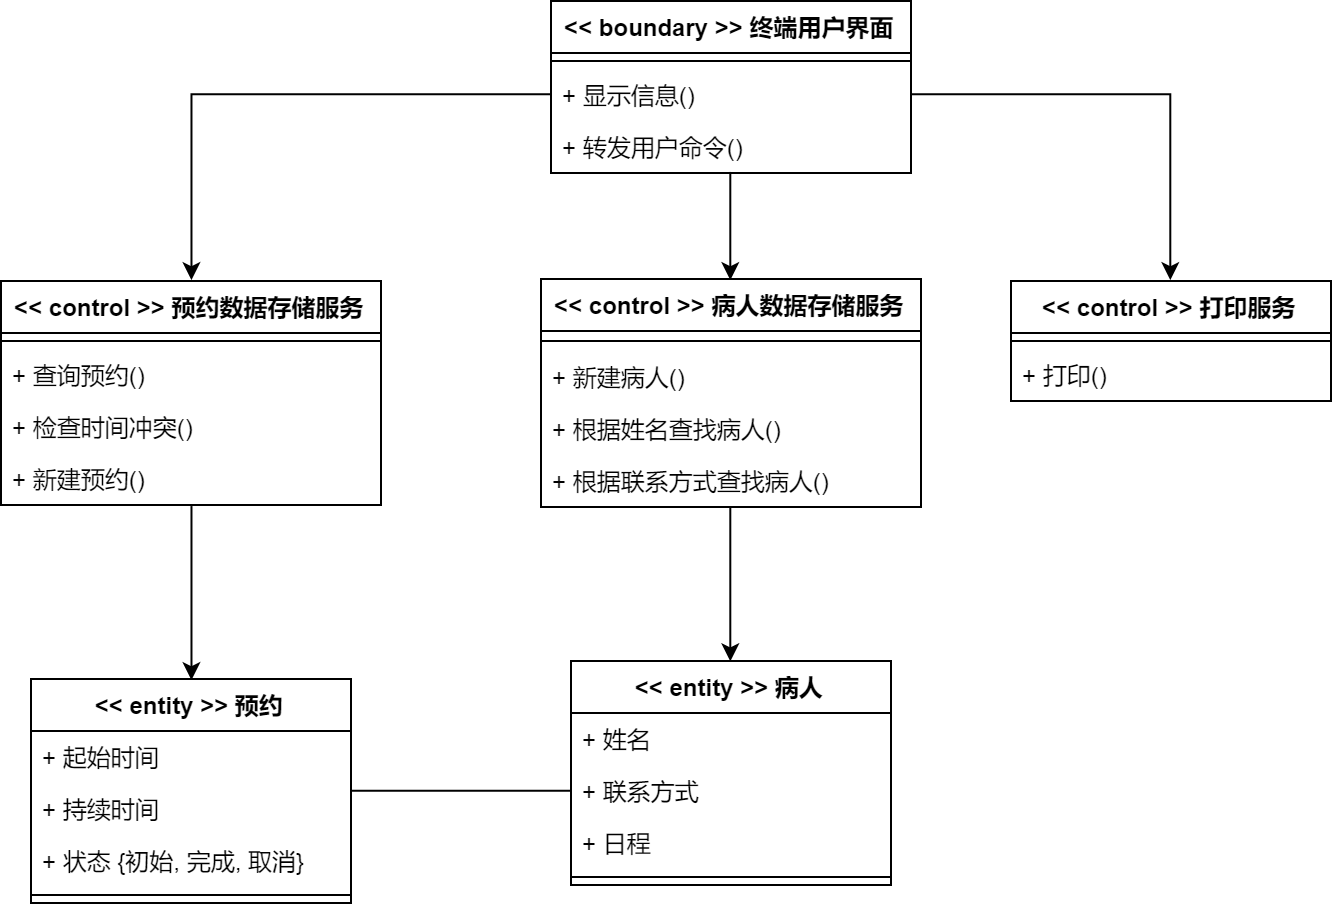

The diagram above was exported from draw.io. Its source (the exported page's mxGraphModel, read from the mxfile embedded in the PNG):
<mxGraphModel dx="932" dy="721" grid="1" gridSize="10" guides="1" tooltips="1" connect="1" arrows="1" fold="1" page="1" pageScale="1" pageWidth="827" pageHeight="1169" math="0" shadow="0">
  <root>
    <mxCell id="T6CD0nCC34MScpYv-IAn-0" />
    <mxCell id="T6CD0nCC34MScpYv-IAn-1" parent="T6CD0nCC34MScpYv-IAn-0" />
    <mxCell id="zzuFbuHEd9bbFzNYhQMz-50" style="edgeStyle=orthogonalEdgeStyle;rounded=0;orthogonalLoop=1;jettySize=auto;html=1;exitX=0.5;exitY=1;exitDx=0;exitDy=0;entryX=0.5;entryY=0;entryDx=0;entryDy=0;startArrow=none;startFill=0;endArrow=classic;endFill=1;" edge="1" parent="T6CD0nCC34MScpYv-IAn-1" source="zzuFbuHEd9bbFzNYhQMz-3" target="zzuFbuHEd9bbFzNYhQMz-32">
      <mxGeometry relative="1" as="geometry" />
    </mxCell>
    <mxCell id="zzuFbuHEd9bbFzNYhQMz-3" value="&lt;&lt; boundary &gt;&gt; 终端用户界面" style="swimlane;fontStyle=1;align=center;verticalAlign=top;childLayout=stackLayout;horizontal=1;startSize=26;horizontalStack=0;resizeParent=1;resizeParentMax=0;resizeLast=0;collapsible=1;marginBottom=0;" vertex="1" parent="T6CD0nCC34MScpYv-IAn-1">
      <mxGeometry x="356" y="70" width="180" height="86" as="geometry" />
    </mxCell>
    <mxCell id="zzuFbuHEd9bbFzNYhQMz-5" value="" style="line;strokeWidth=1;fillColor=none;align=left;verticalAlign=middle;spacingTop=-1;spacingLeft=3;spacingRight=3;rotatable=0;labelPosition=right;points=[];portConstraint=eastwest;" vertex="1" parent="zzuFbuHEd9bbFzNYhQMz-3">
      <mxGeometry y="26" width="180" height="8" as="geometry" />
    </mxCell>
    <mxCell id="zzuFbuHEd9bbFzNYhQMz-6" value="+ 显示信息()" style="text;strokeColor=none;fillColor=none;align=left;verticalAlign=top;spacingLeft=4;spacingRight=4;overflow=hidden;rotatable=0;points=[[0,0.5],[1,0.5]];portConstraint=eastwest;" vertex="1" parent="zzuFbuHEd9bbFzNYhQMz-3">
      <mxGeometry y="34" width="180" height="26" as="geometry" />
    </mxCell>
    <mxCell id="zzuFbuHEd9bbFzNYhQMz-15" value="+ 转发用户命令()" style="text;strokeColor=none;fillColor=none;align=left;verticalAlign=top;spacingLeft=4;spacingRight=4;overflow=hidden;rotatable=0;points=[[0,0.5],[1,0.5]];portConstraint=eastwest;" vertex="1" parent="zzuFbuHEd9bbFzNYhQMz-3">
      <mxGeometry y="60" width="180" height="26" as="geometry" />
    </mxCell>
    <mxCell id="zzuFbuHEd9bbFzNYhQMz-16" value="&lt;&lt; entity &gt;&gt; 预约" style="swimlane;fontStyle=1;align=center;verticalAlign=top;childLayout=stackLayout;horizontal=1;startSize=26;horizontalStack=0;resizeParent=1;resizeParentMax=0;resizeLast=0;collapsible=1;marginBottom=0;" vertex="1" parent="T6CD0nCC34MScpYv-IAn-1">
      <mxGeometry x="96" y="409" width="160" height="112" as="geometry" />
    </mxCell>
    <mxCell id="zzuFbuHEd9bbFzNYhQMz-17" value="+ 起始时间" style="text;strokeColor=none;fillColor=none;align=left;verticalAlign=top;spacingLeft=4;spacingRight=4;overflow=hidden;rotatable=0;points=[[0,0.5],[1,0.5]];portConstraint=eastwest;" vertex="1" parent="zzuFbuHEd9bbFzNYhQMz-16">
      <mxGeometry y="26" width="160" height="26" as="geometry" />
    </mxCell>
    <mxCell id="zzuFbuHEd9bbFzNYhQMz-47" value="+ 持续时间" style="text;strokeColor=none;fillColor=none;align=left;verticalAlign=top;spacingLeft=4;spacingRight=4;overflow=hidden;rotatable=0;points=[[0,0.5],[1,0.5]];portConstraint=eastwest;" vertex="1" parent="zzuFbuHEd9bbFzNYhQMz-16">
      <mxGeometry y="52" width="160" height="26" as="geometry" />
    </mxCell>
    <mxCell id="zzuFbuHEd9bbFzNYhQMz-48" value="+ 状态 {初始, 完成, 取消}" style="text;strokeColor=none;fillColor=none;align=left;verticalAlign=top;spacingLeft=4;spacingRight=4;overflow=hidden;rotatable=0;points=[[0,0.5],[1,0.5]];portConstraint=eastwest;" vertex="1" parent="zzuFbuHEd9bbFzNYhQMz-16">
      <mxGeometry y="78" width="160" height="26" as="geometry" />
    </mxCell>
    <mxCell id="zzuFbuHEd9bbFzNYhQMz-18" value="" style="line;strokeWidth=1;fillColor=none;align=left;verticalAlign=middle;spacingTop=-1;spacingLeft=3;spacingRight=3;rotatable=0;labelPosition=right;points=[];portConstraint=eastwest;" vertex="1" parent="zzuFbuHEd9bbFzNYhQMz-16">
      <mxGeometry y="104" width="160" height="8" as="geometry" />
    </mxCell>
    <mxCell id="zzuFbuHEd9bbFzNYhQMz-52" style="edgeStyle=orthogonalEdgeStyle;rounded=0;orthogonalLoop=1;jettySize=auto;html=1;exitX=0.5;exitY=1;exitDx=0;exitDy=0;entryX=0.5;entryY=0;entryDx=0;entryDy=0;startArrow=none;startFill=0;endArrow=classic;endFill=1;" edge="1" parent="T6CD0nCC34MScpYv-IAn-1" source="zzuFbuHEd9bbFzNYhQMz-24" target="zzuFbuHEd9bbFzNYhQMz-16">
      <mxGeometry relative="1" as="geometry" />
    </mxCell>
    <mxCell id="zzuFbuHEd9bbFzNYhQMz-24" value="&lt;&lt; control &gt;&gt; 预约数据存储服务" style="swimlane;fontStyle=1;align=center;verticalAlign=top;childLayout=stackLayout;horizontal=1;startSize=26;horizontalStack=0;resizeParent=1;resizeParentMax=0;resizeLast=0;collapsible=1;marginBottom=0;" vertex="1" parent="T6CD0nCC34MScpYv-IAn-1">
      <mxGeometry x="81" y="210" width="190" height="112" as="geometry" />
    </mxCell>
    <mxCell id="zzuFbuHEd9bbFzNYhQMz-26" value="" style="line;strokeWidth=1;fillColor=none;align=left;verticalAlign=middle;spacingTop=-1;spacingLeft=3;spacingRight=3;rotatable=0;labelPosition=right;points=[];portConstraint=eastwest;" vertex="1" parent="zzuFbuHEd9bbFzNYhQMz-24">
      <mxGeometry y="26" width="190" height="8" as="geometry" />
    </mxCell>
    <mxCell id="zzuFbuHEd9bbFzNYhQMz-54" value="+ 查询预约()" style="text;strokeColor=none;fillColor=none;align=left;verticalAlign=top;spacingLeft=4;spacingRight=4;overflow=hidden;rotatable=0;points=[[0,0.5],[1,0.5]];portConstraint=eastwest;" vertex="1" parent="zzuFbuHEd9bbFzNYhQMz-24">
      <mxGeometry y="34" width="190" height="26" as="geometry" />
    </mxCell>
    <mxCell id="zzuFbuHEd9bbFzNYhQMz-27" value="+ 检查时间冲突()" style="text;strokeColor=none;fillColor=none;align=left;verticalAlign=top;spacingLeft=4;spacingRight=4;overflow=hidden;rotatable=0;points=[[0,0.5],[1,0.5]];portConstraint=eastwest;" vertex="1" parent="zzuFbuHEd9bbFzNYhQMz-24">
      <mxGeometry y="60" width="190" height="26" as="geometry" />
    </mxCell>
    <mxCell id="zzuFbuHEd9bbFzNYhQMz-53" value="+ 新建预约()" style="text;strokeColor=none;fillColor=none;align=left;verticalAlign=top;spacingLeft=4;spacingRight=4;overflow=hidden;rotatable=0;points=[[0,0.5],[1,0.5]];portConstraint=eastwest;" vertex="1" parent="zzuFbuHEd9bbFzNYhQMz-24">
      <mxGeometry y="86" width="190" height="26" as="geometry" />
    </mxCell>
    <mxCell id="zzuFbuHEd9bbFzNYhQMz-28" value="&lt;&lt; control &gt;&gt; 打印服务" style="swimlane;fontStyle=1;align=center;verticalAlign=top;childLayout=stackLayout;horizontal=1;startSize=26;horizontalStack=0;resizeParent=1;resizeParentMax=0;resizeLast=0;collapsible=1;marginBottom=0;" vertex="1" parent="T6CD0nCC34MScpYv-IAn-1">
      <mxGeometry x="586" y="210" width="160" height="60" as="geometry" />
    </mxCell>
    <mxCell id="zzuFbuHEd9bbFzNYhQMz-30" value="" style="line;strokeWidth=1;fillColor=none;align=left;verticalAlign=middle;spacingTop=-1;spacingLeft=3;spacingRight=3;rotatable=0;labelPosition=right;points=[];portConstraint=eastwest;" vertex="1" parent="zzuFbuHEd9bbFzNYhQMz-28">
      <mxGeometry y="26" width="160" height="8" as="geometry" />
    </mxCell>
    <mxCell id="zzuFbuHEd9bbFzNYhQMz-31" value="+ 打印()" style="text;strokeColor=none;fillColor=none;align=left;verticalAlign=top;spacingLeft=4;spacingRight=4;overflow=hidden;rotatable=0;points=[[0,0.5],[1,0.5]];portConstraint=eastwest;" vertex="1" parent="zzuFbuHEd9bbFzNYhQMz-28">
      <mxGeometry y="34" width="160" height="26" as="geometry" />
    </mxCell>
    <mxCell id="zzuFbuHEd9bbFzNYhQMz-44" style="edgeStyle=orthogonalEdgeStyle;rounded=0;orthogonalLoop=1;jettySize=auto;html=1;exitX=0.5;exitY=1;exitDx=0;exitDy=0;entryX=0.5;entryY=0;entryDx=0;entryDy=0;endArrow=classic;endFill=1;startArrow=none;startFill=0;" edge="1" parent="T6CD0nCC34MScpYv-IAn-1" source="zzuFbuHEd9bbFzNYhQMz-32" target="zzuFbuHEd9bbFzNYhQMz-37">
      <mxGeometry relative="1" as="geometry" />
    </mxCell>
    <mxCell id="zzuFbuHEd9bbFzNYhQMz-32" value="&lt;&lt; control &gt;&gt; 病人数据存储服务" style="swimlane;fontStyle=1;align=center;verticalAlign=top;childLayout=stackLayout;horizontal=1;startSize=26;horizontalStack=0;resizeParent=1;resizeParentMax=0;resizeLast=0;collapsible=1;marginBottom=0;" vertex="1" parent="T6CD0nCC34MScpYv-IAn-1">
      <mxGeometry x="351" y="209.04759724934894" width="190" height="114" as="geometry" />
    </mxCell>
    <mxCell id="zzuFbuHEd9bbFzNYhQMz-34" value="" style="line;strokeWidth=1;fillColor=none;align=left;verticalAlign=middle;spacingTop=-1;spacingLeft=3;spacingRight=3;rotatable=0;labelPosition=right;points=[];portConstraint=eastwest;" vertex="1" parent="zzuFbuHEd9bbFzNYhQMz-32">
      <mxGeometry y="26" width="190" height="10" as="geometry" />
    </mxCell>
    <mxCell id="zzuFbuHEd9bbFzNYhQMz-56" value="+ 新建病人()" style="text;strokeColor=none;fillColor=none;align=left;verticalAlign=top;spacingLeft=4;spacingRight=4;overflow=hidden;rotatable=0;points=[[0,0.5],[1,0.5]];portConstraint=eastwest;" vertex="1" parent="zzuFbuHEd9bbFzNYhQMz-32">
      <mxGeometry y="36" width="190" height="26" as="geometry" />
    </mxCell>
    <mxCell id="zzuFbuHEd9bbFzNYhQMz-35" value="+ 根据姓名查找病人()" style="text;strokeColor=none;fillColor=none;align=left;verticalAlign=top;spacingLeft=4;spacingRight=4;overflow=hidden;rotatable=0;points=[[0,0.5],[1,0.5]];portConstraint=eastwest;" vertex="1" parent="zzuFbuHEd9bbFzNYhQMz-32">
      <mxGeometry y="62" width="190" height="26" as="geometry" />
    </mxCell>
    <mxCell id="zzuFbuHEd9bbFzNYhQMz-45" value="+ 根据联系方式查找病人()" style="text;strokeColor=none;fillColor=none;align=left;verticalAlign=top;spacingLeft=4;spacingRight=4;overflow=hidden;rotatable=0;points=[[0,0.5],[1,0.5]];portConstraint=eastwest;" vertex="1" parent="zzuFbuHEd9bbFzNYhQMz-32">
      <mxGeometry y="88" width="190" height="26" as="geometry" />
    </mxCell>
    <mxCell id="zzuFbuHEd9bbFzNYhQMz-37" value="&lt;&lt; entity &gt;&gt; 病人" style="swimlane;fontStyle=1;align=center;verticalAlign=top;childLayout=stackLayout;horizontal=1;startSize=26;horizontalStack=0;resizeParent=1;resizeParentMax=0;resizeLast=0;collapsible=1;marginBottom=0;" vertex="1" parent="T6CD0nCC34MScpYv-IAn-1">
      <mxGeometry x="366" y="400" width="160" height="112" as="geometry" />
    </mxCell>
    <mxCell id="zzuFbuHEd9bbFzNYhQMz-33" value="+ 姓名" style="text;strokeColor=none;fillColor=none;align=left;verticalAlign=top;spacingLeft=4;spacingRight=4;overflow=hidden;rotatable=0;points=[[0,0.5],[1,0.5]];portConstraint=eastwest;" vertex="1" parent="zzuFbuHEd9bbFzNYhQMz-37">
      <mxGeometry y="26" width="160" height="26" as="geometry" />
    </mxCell>
    <mxCell id="zzuFbuHEd9bbFzNYhQMz-41" value="+ 联系方式" style="text;strokeColor=none;fillColor=none;align=left;verticalAlign=top;spacingLeft=4;spacingRight=4;overflow=hidden;rotatable=0;points=[[0,0.5],[1,0.5]];portConstraint=eastwest;" vertex="1" parent="zzuFbuHEd9bbFzNYhQMz-37">
      <mxGeometry y="52" width="160" height="26" as="geometry" />
    </mxCell>
    <mxCell id="zzuFbuHEd9bbFzNYhQMz-38" value="+ 日程" style="text;strokeColor=none;fillColor=none;align=left;verticalAlign=top;spacingLeft=4;spacingRight=4;overflow=hidden;rotatable=0;points=[[0,0.5],[1,0.5]];portConstraint=eastwest;" vertex="1" parent="zzuFbuHEd9bbFzNYhQMz-37">
      <mxGeometry y="78" width="160" height="26" as="geometry" />
    </mxCell>
    <mxCell id="zzuFbuHEd9bbFzNYhQMz-39" value="" style="line;strokeWidth=1;fillColor=none;align=left;verticalAlign=middle;spacingTop=-1;spacingLeft=3;spacingRight=3;rotatable=0;labelPosition=right;points=[];portConstraint=eastwest;" vertex="1" parent="zzuFbuHEd9bbFzNYhQMz-37">
      <mxGeometry y="104" width="160" height="8" as="geometry" />
    </mxCell>
    <mxCell id="zzuFbuHEd9bbFzNYhQMz-46" style="edgeStyle=orthogonalEdgeStyle;rounded=0;orthogonalLoop=1;jettySize=auto;html=1;exitX=0;exitY=0.5;exitDx=0;exitDy=0;startArrow=none;startFill=0;endArrow=none;endFill=0;entryX=1;entryY=0.5;entryDx=0;entryDy=0;" edge="1" parent="T6CD0nCC34MScpYv-IAn-1" source="zzuFbuHEd9bbFzNYhQMz-41" target="zzuFbuHEd9bbFzNYhQMz-16">
      <mxGeometry relative="1" as="geometry">
        <mxPoint x="326" y="444.0000000000001" as="targetPoint" />
      </mxGeometry>
    </mxCell>
    <mxCell id="zzuFbuHEd9bbFzNYhQMz-49" style="edgeStyle=orthogonalEdgeStyle;rounded=0;orthogonalLoop=1;jettySize=auto;html=1;exitX=0;exitY=0.5;exitDx=0;exitDy=0;entryX=0.5;entryY=0;entryDx=0;entryDy=0;startArrow=none;startFill=0;endArrow=classic;endFill=1;" edge="1" parent="T6CD0nCC34MScpYv-IAn-1" source="zzuFbuHEd9bbFzNYhQMz-6" target="zzuFbuHEd9bbFzNYhQMz-24">
      <mxGeometry relative="1" as="geometry" />
    </mxCell>
    <mxCell id="zzuFbuHEd9bbFzNYhQMz-51" style="edgeStyle=orthogonalEdgeStyle;rounded=0;orthogonalLoop=1;jettySize=auto;html=1;exitX=1;exitY=0.5;exitDx=0;exitDy=0;entryX=0.5;entryY=0;entryDx=0;entryDy=0;startArrow=none;startFill=0;endArrow=classic;endFill=1;" edge="1" parent="T6CD0nCC34MScpYv-IAn-1" source="zzuFbuHEd9bbFzNYhQMz-6" target="zzuFbuHEd9bbFzNYhQMz-28">
      <mxGeometry relative="1" as="geometry" />
    </mxCell>
  </root>
</mxGraphModel>